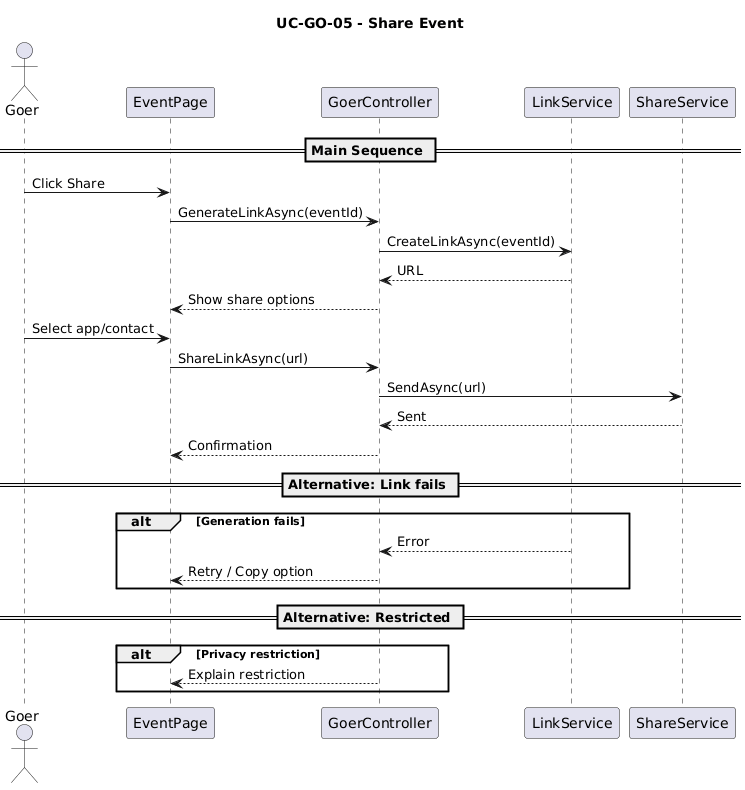

The diagram above was rendered by PlantUML. Its source (embedded in the PNG):
@startuml
title UC-GO-05 - Share Event

actor Goer
participant "EventPage" as UI
participant "GoerController" as Controller
participant "LinkService" as LinkService
participant "ShareService" as ShareService

== Main Sequence ==

Goer -> UI : Click Share
UI -> Controller : GenerateLinkAsync(eventId)

Controller -> LinkService : CreateLinkAsync(eventId)
LinkService --> Controller : URL

Controller --> UI : Show share options

Goer -> UI : Select app/contact
UI -> Controller : ShareLinkAsync(url)

Controller -> ShareService : SendAsync(url)
ShareService --> Controller : Sent

Controller --> UI : Confirmation

== Alternative: Link fails ==
alt Generation fails
    LinkService --> Controller : Error
    Controller --> UI : Retry / Copy option
end

== Alternative: Restricted ==
alt Privacy restriction
    Controller --> UI : Explain restriction
end
@enduml